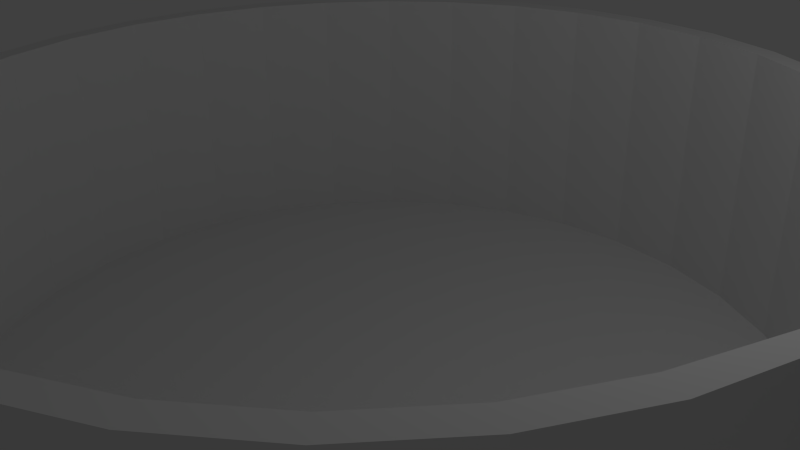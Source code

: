 # Source: arena.blend  (saved by Blender 2.72.0; exported with 4.5.12 LTS)
import bpy
from mathutils import Matrix  # noqa: F401  (used for matrix-valued properties, if any)

bpy.ops.wm.read_factory_settings(use_empty=True)
scene = bpy.context.scene
scene.name = 'Scene'

# ---- collections
col_collection_1 = bpy.data.collections.new('Collection 1'); scene.collection.children.link(col_collection_1)

# ---- world
world_world = bpy.data.worlds.new('World'); scene.world = world_world
world_world.color = (0.05088, 0.05088, 0.05088)
world_world.use_sun_shadow = False
world_world.sun_shadow_jitter_overblur = 0.0
world_world.cycles.sampling_method = 'MANUAL'
world_world.cycles.sample_map_resolution = 256

# ---- cameras
cam_camera = bpy.data.cameras.new('Camera')
cam_camera.clip_end = 100.0
cam_camera.lens = 35.0
cam_camera.sensor_width = 32.0
cam_camera.sensor_height = 18.0
cam_camera.ortho_scale = 7.314
cam_camera.dof.focus_distance = 0.0
cam_camera.dof.aperture_fstop = 128.0

# ---- lights
light_lamp = bpy.data.lights.new('Lamp', 'POINT')
light_lamp.transmission_factor = 0.0
light_lamp.cutoff_distance = 30.0
light_lamp.energy = 100.0
light_lamp.shadow_buffer_clip_start = 1.001
light_lamp.shadow_soft_size = 0.1
light_lamp.shadow_maximum_resolution = 0.006
light_lamp.use_absolute_resolution = True
light_lamp.cycles.use_multiple_importance_sampling = False

# ---- meshes
me_cylinder = bpy.data.meshes.new('Cylinder')
me_cylinder.from_pydata([(0.0, 6.0, -2.0), (0.0, 6.0, 2.0), (1.171, 5.885, -2.0), (1.171, 5.885, 2.0), (2.296, 5.543, -2.0), (2.296, 5.543, 2.0), (3.333, 4.989, -2.0), (3.333, 4.989, 2.0), (4.243, 4.243, -2.0), (4.243, 4.243, 2.0), (4.989, 3.333, -2.0), (4.989, 3.333, 2.0), (5.543, 2.296, -2.0), (5.543, 2.296, 2.0), (5.885, 1.171, -2.0), (5.885, 1.171, 2.0), (19.2, 1.171, 2.0), (19.2, 1.171, -2.0), (5.885, -1.171, -2.0), (5.885, -1.171, 2.0), (5.543, -2.296, -2.0), (5.543, -2.296, 2.0), (4.989, -3.333, -2.0), (4.989, -3.333, 2.0), (4.243, -4.243, -2.0), (4.243, -4.243, 2.0), (3.333, -4.989, -2.0), (3.333, -4.989, 2.0), (2.296, -5.543, -2.0), (2.296, -5.543, 2.0), (1.171, -5.885, -2.0), (1.171, -5.885, 2.0), (-1.955e-06, -6.0, -2.0), (-1.955e-06, -6.0, 2.0), (-1.171, -5.885, -2.0), (-1.171, -5.885, 2.0), (-2.296, -5.543, -2.0), (-2.296, -5.543, 2.0), (-3.333, -4.989, -2.0), (-3.333, -4.989, 2.0), (-4.243, -4.243, -2.0), (-4.243, -4.243, 2.0), (-4.989, -3.333, -2.0), (-4.989, -3.333, 2.0), (-5.543, -2.296, -2.0), (-5.543, -2.296, 2.0), (-5.885, -1.171, -2.0), (-5.885, -1.171, 2.0), (-6.0, 5.794e-06, -2.0), (-6.0, 5.794e-06, 2.0), (-5.885, 1.171, -2.0), (-5.885, 1.171, 2.0), (-5.543, 2.296, -2.0), (-5.543, 2.296, 2.0), (-4.989, 3.333, -2.0), (-4.989, 3.333, 2.0), (-4.243, 4.243, -2.0), (-4.243, 4.243, 2.0), (-3.333, 4.989, -2.0), (-3.333, 4.989, 2.0), (-2.296, 5.543, -2.0), (-2.296, 5.543, 2.0), (-1.171, 5.885, -2.0), (-1.171, 5.885, 2.0), (19.2, -1.171, -2.0), (19.2, -1.171, 2.0), (0.0, 5.782, -1.931), (0.0, 5.7, 2.0), (1.128, 5.671, -1.931), (1.112, 5.59, 2.0), (2.213, 5.342, -1.931), (2.181, 5.266, 2.0), (3.212, 4.807, -1.931), (3.167, 4.739, 2.0), (4.088, 4.088, -1.931), (4.031, 4.031, 2.0), (4.807, 3.212, -1.931), (4.739, 3.167, 2.0), (5.342, 2.213, -1.931), (5.266, 2.181, 2.0), (5.796, 1.051, -1.913), (5.706, 0.9296, 2.0), (18.99, 0.9584, 2.0), (19.02, 0.9973, -1.942), (5.796, -1.051, -1.913), (5.706, -0.9296, 2.0), (5.342, -2.213, -1.931), (5.266, -2.181, 2.0), (4.807, -3.212, -1.931), (4.739, -3.167, 2.0), (4.088, -4.088, -1.931), (4.031, -4.031, 2.0), (3.212, -4.807, -1.931), (3.167, -4.739, 2.0), (2.213, -5.342, -1.931), (2.181, -5.266, 2.0), (1.128, -5.671, -1.931), (1.112, -5.59, 2.0), (-1.955e-06, -5.782, -1.931), (-1.955e-06, -5.7, 2.0), (-1.128, -5.671, -1.931), (-1.112, -5.59, 2.0), (-2.213, -5.342, -1.931), (-2.181, -5.266, 2.0), (-3.212, -4.807, -1.931), (-3.167, -4.739, 2.0), (-4.088, -4.088, -1.931), (-4.031, -4.031, 2.0), (-4.807, -3.212, -1.931), (-4.739, -3.167, 2.0), (-5.342, -2.213, -1.931), (-5.266, -2.181, 2.0), (-5.671, -1.128, -1.931), (-5.59, -1.112, 2.0), (-5.782, 5.794e-06, -1.931), (-5.7, 5.794e-06, 2.0), (-5.671, 1.128, -1.931), (-5.59, 1.112, 2.0), (-5.342, 2.213, -1.931), (-5.266, 2.181, 2.0), (-4.807, 3.212, -1.931), (-4.739, 3.167, 2.0), (-4.088, 4.088, -1.931), (-4.031, 4.031, 2.0), (-3.212, 4.807, -1.931), (-3.167, 4.739, 2.0), (-2.213, 5.342, -1.931), (-2.181, 5.266, 2.0), (-1.128, 5.671, -1.931), (-1.112, 5.59, 2.0), (19.02, -0.9973, -1.942), (18.99, -0.9584, 2.0)], [], [(0, 1, 3, 2), (2, 3, 5, 4), (4, 5, 7, 6), (6, 7, 9, 8), (8, 9, 11, 10), (10, 11, 13, 12), (12, 13, 15, 14), (14, 15, 16, 17), (19, 18, 64, 65), (18, 19, 21, 20), (20, 21, 23, 22), (22, 23, 25, 24), (24, 25, 27, 26), (26, 27, 29, 28), (28, 29, 31, 30), (30, 31, 33, 32), (32, 33, 35, 34), (34, 35, 37, 36), (36, 37, 39, 38), (38, 39, 41, 40), (40, 41, 43, 42), (42, 43, 45, 44), (44, 45, 47, 46), (46, 47, 49, 48), (48, 49, 51, 50), (50, 51, 53, 52), (52, 53, 55, 54), (54, 55, 57, 56), (56, 57, 59, 58), (58, 59, 61, 60), (62, 63, 1, 0), (60, 61, 63, 62), (64, 17, 16, 65), (17, 64, 18, 14), (0, 2, 4, 6, 8, 10, 12, 14, 18, 20, 22, 24, 26, 28, 30, 32, 34, 36, 38, 40, 42, 44, 46, 48, 50, 52, 54, 56, 58, 60, 62), (68, 69, 67, 66), (70, 71, 69, 68), (72, 73, 71, 70), (74, 75, 73, 72), (76, 77, 75, 74), (78, 79, 77, 76), (80, 81, 79, 78), (83, 82, 81, 80), (131, 130, 84, 85), (86, 87, 85, 84), (88, 89, 87, 86), (90, 91, 89, 88), (92, 93, 91, 90), (94, 95, 93, 92), (96, 97, 95, 94), (98, 99, 97, 96), (100, 101, 99, 98), (102, 103, 101, 100), (104, 105, 103, 102), (106, 107, 105, 104), (108, 109, 107, 106), (110, 111, 109, 108), (112, 113, 111, 110), (114, 115, 113, 112), (116, 117, 115, 114), (118, 119, 117, 116), (120, 121, 119, 118), (122, 123, 121, 120), (124, 125, 123, 122), (126, 127, 125, 124), (66, 67, 129, 128), (128, 129, 127, 126), (131, 82, 83, 130), (80, 84, 130, 83), (128, 126, 124, 122, 120, 118, 116, 114, 112, 110, 108, 106, 104, 102, 100, 98, 96, 94, 92, 90, 88, 86, 84, 80, 78, 76, 74, 72, 70, 68, 66), (3, 1, 67, 69), (5, 3, 69, 71), (7, 5, 71, 73), (9, 7, 73, 75), (11, 9, 75, 77), (13, 11, 77, 79), (15, 13, 79, 81), (19, 65, 131, 85), (21, 19, 85, 87), (23, 21, 87, 89), (25, 23, 89, 91), (27, 25, 91, 93), (29, 27, 93, 95), (31, 29, 95, 97), (33, 31, 97, 99), (35, 33, 99, 101), (37, 35, 101, 103), (39, 37, 103, 105), (41, 39, 105, 107), (43, 41, 107, 109), (45, 43, 109, 111), (47, 45, 111, 113), (49, 47, 113, 115), (51, 49, 115, 117), (53, 51, 117, 119), (55, 53, 119, 121), (57, 55, 121, 123), (59, 57, 123, 125), (61, 59, 125, 127), (63, 61, 127, 129), (1, 63, 129, 67), (16, 15, 81, 82), (65, 16, 82, 131)])
me_cylinder.use_remesh_preserve_volume = False
me_cylinder.use_remesh_preserve_attributes = False
me_cylinder.use_mirror_vertex_groups = False
me_cylinder.update()

# ---- objects
ob_cylinder = bpy.data.objects.new('Cylinder', me_cylinder)
ob_lamp = bpy.data.objects.new('Lamp', light_lamp)
ob_camera = bpy.data.objects.new('Camera', cam_camera)

# ---- transforms, parenting, visibility, modifiers, constraints
ob_cylinder.location = (0.0, 0.0, 0.0)
ob_cylinder.lineart.crease_threshold = 0.0
ob_lamp.location = (4.076, 1.005, 5.904)
ob_lamp.rotation_euler = (0.6503, 0.05522, 1.866)
ob_lamp.lock_rotations_4d = False
ob_lamp.empty_display_type = 'ARROWS'
ob_lamp.color = (0.0, 0.0, 0.0, 0.0)
ob_lamp.lineart.crease_threshold = 0.0
ob_camera.location = (7.481, -6.508, 5.344)
ob_camera.rotation_euler = (1.109, 0.01082, 0.8149)
ob_camera.lock_rotations_4d = False
ob_camera.empty_display_type = 'ARROWS'
ob_camera.color = (0.0, 0.0, 0.0, 0.0)
ob_camera.display_type = 'WIRE'
ob_camera.lineart.crease_threshold = 0.0

# ---- collection membership
col_collection_1.objects.link(ob_cylinder)
col_collection_1.objects.link(ob_lamp)
col_collection_1.objects.link(ob_camera)

# ---- scene / render settings (as saved in the file)
scene.camera = ob_camera
scene.frame_start = 1; scene.frame_end = 250; scene.frame_set(1)
scene.render.engine = 'BLENDER_EEVEE_NEXT'
scene.render.resolution_percentage = 50
scene.render.dither_intensity = 0.0
scene.cycles.use_denoising = False
scene.cycles.samples = 10
scene.cycles.sampling_pattern = 'TABULATED_SOBOL'
scene.cycles.light_sampling_threshold = 0.0
scene.cycles.use_adaptive_sampling = False
scene.cycles.use_light_tree = False
scene.cycles.blur_glossy = 0.0
scene.cycles.pixel_filter_type = 'GAUSSIAN'
scene.cycles.sample_clamp_indirect = 0.0
scene.view_settings.view_transform = 'Standard'
bpy.context.view_layer.update()
